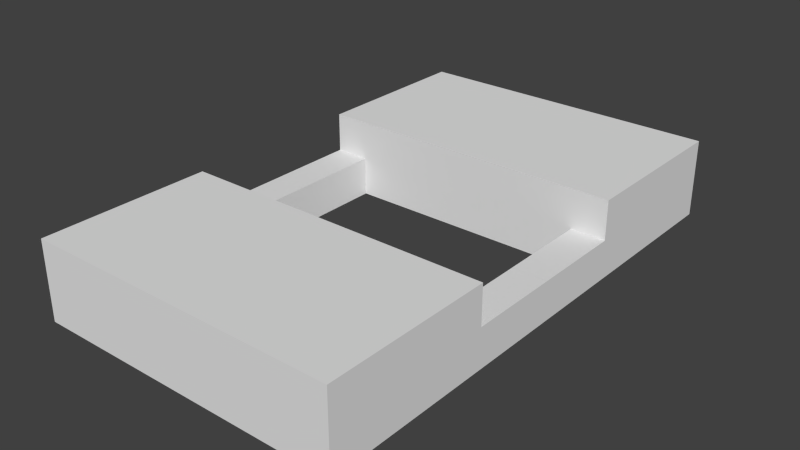 # Source: ARCHIVE.blend  (saved by Blender 2.64.0; exported with 4.5.12 LTS)
import bpy
from mathutils import Matrix  # noqa: F401  (used for matrix-valued properties, if any)

bpy.ops.wm.read_factory_settings(use_empty=True)
scene = bpy.context.scene
scene.name = 'Scene'

# ---- collections
col_collection_1 = bpy.data.collections.new('Collection 1'); scene.collection.children.link(col_collection_1)

# ---- materials (node trees are filled in below, after node groups)
mat_material = bpy.data.materials.new('Material')
mat_material.alpha_threshold = 0.0
mat_material.use_transparent_shadow = False
mat_material.roughness = 0.5
mat_material.line_color = (0.0, 0.0, 0.0, 0.5)

# ---- material node trees

# ---- world
world_world = bpy.data.worlds.new('World'); scene.world = world_world
world_world.color = (0.05088, 0.05088, 0.05088)
world_world.use_sun_shadow = False
world_world.sun_shadow_jitter_overblur = 0.0
world_world.cycles.sampling_method = 'MANUAL'
world_world.cycles.sample_map_resolution = 256

# ---- meshes
me_cube_002 = bpy.data.meshes.new('Cube.002')
me_cube_002.from_pydata([(-5.333, -3.333, -1.0), (-5.333, 1.0, -1.0), (2.667, 1.0, -1.0), (2.667, -3.333, -1.0), (-5.333, -3.333, 1.0), (-5.333, 1.0, 1.0), (2.667, 1.0, 1.0), (2.667, -3.333, 1.0), (-5.333, -3.333, 0.0), (-5.333, 1.0, 0.0), (2.667, 1.0, 0.0), (2.667, -3.333, 0.0), (-4.444, -3.333, -1.0), (-0.8889, -3.333, -1.0), (3.841e-07, -3.333, -1.0), (0.8889, -3.333, -1.0), (1.778, -3.333, -1.0), (-4.444, 1.0, -1.0), (-0.8889, 1.0, -1.0), (8.742e-08, 1.0, -1.0), (0.8889, 1.0, -1.0), (1.778, 1.0, -1.0), (-4.444, -3.333, 1.0), (-0.8889, -3.333, 1.0), (2.649e-07, -3.333, 1.0), (0.8889, -3.333, 1.0), (1.778, -3.333, 1.0), (-4.444, 1.0, 1.0), (-0.8889, 1.0, 1.0), (3.258e-07, 1.0, 1.0), (0.8889, 1.0, 1.0), (1.778, 1.0, 1.0), (1.778, 1.0, 0.0), (0.8889, 1.0, 0.0), (2.782e-08, 1.0, 0.0), (-0.8889, 1.0, 0.0), (-4.444, 1.0, 0.0), (1.778, -3.333, 0.0), (0.8889, -3.333, 0.0), (2.053e-07, -3.333, 0.0), (-0.8889, -3.333, 0.0), (-4.444, -3.333, 0.0), (2.667, 3.333, -1.49e-07), (-4.444, 3.333, -1.49e-07), (-1.778, -3.333, -1.0), (-2.667, -3.333, -1.0), (-3.556, -3.333, -1.0), (-1.778, 1.0, -1.0), (-2.667, 1.0, -1.0), (-3.556, 1.0, -1.0), (-1.778, -3.333, 1.0), (-2.667, -3.333, 1.0), (-3.556, -3.333, 1.0), (-1.778, 1.0, 1.0), (-2.667, 1.0, 1.0), (-3.556, 1.0, 1.0), (-3.556, 1.0, 0.0), (-2.667, 1.0, 0.0), (-1.778, 1.0, 0.0), (-3.556, -3.333, 0.0), (-2.667, -3.333, 0.0), (-1.778, -3.333, 0.0), (-5.333, -3.333, -1.0), (-5.333, -3.333, -1.0), (-5.333, 1.0, -1.0), (-5.333, 1.0, -1.0), (1.778, -3.333, -1.0), (2.667, -3.333, -1.0), (2.667, -3.333, -1.0), (-5.333, -3.333, 0.0), (-5.333, -3.333, 1.0), (-5.333, -3.333, 1.0), (-5.333, 1.0, 0.0), (-5.333, 1.0, 0.0), (-5.333, 1.0, 0.0), (-5.333, 1.0, 1.0), (-5.333, 1.0, 1.0), (2.667, 1.0, -1.0), (2.667, 1.0, -1.0), (2.667, 1.0, 0.0), (2.667, 1.0, 0.0), (2.667, 1.0, 0.0), (2.667, 1.0, 1.0), (2.667, 1.0, 1.0), (2.667, -3.333, 0.0), (2.667, -3.333, 1.0), (2.667, -3.333, 1.0), (1.778, -3.333, 1.0), (1.778, 1.0, 1.0), (-4.444, 1.0, 0.0), (-4.444, 1.0, 0.0), (-4.444, -3.333, -1.0), (-3.556, -3.333, -1.0), (3.841e-07, -3.333, -1.0), (-0.8889, -3.333, -1.0), (0.8889, -3.333, -1.0), (-3.556, 1.0, -1.0), (-4.444, 1.0, -1.0), (-4.444, 1.0, -1.0), (8.742e-08, 1.0, -1.0), (-0.8889, 1.0, -1.0), (0.8889, 1.0, -1.0), (1.778, 1.0, -1.0), (1.778, 1.0, -1.0), (-4.444, -3.333, 1.0), (-3.556, -3.333, 1.0), (2.649e-07, -3.333, 1.0), (-0.8889, -3.333, 1.0), (0.8889, -3.333, 1.0), (-4.444, 1.0, 1.0), (-3.556, 1.0, 1.0), (3.258e-07, 1.0, 1.0), (-0.8889, 1.0, 1.0), (0.8889, 1.0, 1.0), (1.778, 1.0, 0.0), (1.778, 1.0, 0.0), (1.778, 3.333, -1.0), (1.778, 3.333, -1.0), (2.667, 3.333, -1.0), (2.667, 3.333, -1.0), (-5.333, 3.333, -1.49e-07), (-5.333, 3.333, -1.49e-07), (-5.333, 3.333, -1.0), (-5.333, 3.333, -1.0), (2.667, 3.333, -1.49e-07), (-4.444, 3.333, -1.49e-07), (-4.444, 3.333, -1.0), (-4.444, 3.333, -1.0), (1.778, 3.333, -1.49e-07), (1.778, 3.333, -1.49e-07), (-1.778, -3.333, -1.0), (-2.667, -3.333, -1.0), (-1.778, 1.0, -1.0), (-2.667, 1.0, -1.0), (-1.778, -3.333, 1.0), (-2.667, -3.333, 1.0), (-1.778, 1.0, 1.0), (-2.667, 1.0, 1.0)], [], [(16, 3, 2, 21), (26, 31, 82, 85), (8, 9, 5, 4), (32, 10, 6, 88), (79, 11, 7, 83), (37, 84, 67, 66), (0, 1, 9, 8), (36, 72, 120, 43), (77, 68, 11, 79), (87, 86, 84, 37), (62, 12, 17, 64), (44, 13, 18, 47), (13, 14, 19, 18), (14, 15, 20, 19), (15, 16, 21, 20), (70, 75, 27, 22), (50, 53, 28, 23), (23, 28, 29, 24), (24, 29, 30, 25), (25, 30, 31, 26), (73, 89, 109, 76), (58, 35, 112, 136), (35, 34, 111, 112), (34, 33, 113, 111), (33, 32, 88, 113), (69, 41, 91, 63), (61, 40, 94, 130), (40, 39, 93, 94), (39, 38, 95, 93), (38, 37, 66, 95), (42, 118, 78, 80), (132, 100, 35, 58), (100, 99, 34, 35), (99, 101, 33, 34), (101, 102, 32, 33), (71, 104, 41, 69), (134, 107, 40, 61), (107, 106, 39, 40), (106, 108, 38, 39), (108, 87, 37, 38), (21, 2, 119, 116), (74, 65, 122, 121), (117, 128, 114, 103), (129, 124, 81, 115), (97, 90, 125, 126), (127, 123, 64, 17), (12, 46, 49, 17), (46, 45, 48, 49), (45, 44, 47, 48), (22, 27, 55, 52), (52, 55, 54, 51), (51, 54, 53, 50), (89, 56, 110, 109), (56, 57, 137, 110), (57, 58, 136, 137), (41, 59, 92, 91), (59, 60, 131, 92), (60, 61, 130, 131), (98, 96, 56, 89), (96, 133, 57, 56), (133, 132, 58, 57), (104, 105, 59, 41), (105, 135, 60, 59), (135, 134, 61, 60)])
_uv = me_cube_002.uv_layers.new(name='UVMap')
_uv.uv.foreach_set('vector', [0.0, 0.0, 0.0, 0.0, 0.0, 0.0, 0.0, 0.0, 0.0, 0.0, 0.0, 0.0, 0.0, 0.0, 0.0, 0.0, 0.0, 0.0, 0.0, 0.0, 0.0, 0.0, 0.0, 0.0, 0.0, 0.0, 0.0, 0.0, 0.0, 0.0, 0.0, 0.0, 0.0, 0.0, 0.0, 0.0, 0.0, 0.0, 0.0, 0.0, 0.1111, 0.125, 4.202e-05, 0.125, 8.386e-05, 0.0, 0.1112, 3.721e-05, 0.0, 0.0, 0.0, 0.0, 0.0, 0.0, 0.0, 0.0, 0.0, 0.0, 0.0, 0.0, 0.0, 0.0, 0.0, 0.0, 0.0, 0.0, 0.0, 0.0, 0.0, 0.0, 0.0, 0.0, 0.1111, 0.25, 0.0, 0.25, 4.202e-05, 0.125, 0.1111, 0.125, 0.0, 0.0, 0.0, 0.0, 0.0, 0.0, 0.0, 0.0, 0.0, 0.0, 0.0, 0.0, 0.0, 0.0, 0.0, 0.0, 0.0, 0.0, 0.0, 0.0, 0.0, 0.0, 0.0, 0.0, 0.0, 0.0, 0.0, 0.0, 0.0, 0.0, 0.0, 0.0, 0.0, 0.0, 0.0, 0.0, 0.0, 0.0, 0.0, 0.0, 0.0, 0.0, 0.0, 0.0, 0.0, 0.0, 0.0, 0.0, 0.0, 0.0, 0.0, 0.0, 0.0, 0.0, 0.0, 0.0, 0.0, 0.0, 0.0, 0.0, 0.0, 0.0, 0.0, 0.0, 0.0, 0.0, 0.0, 0.0, 0.0, 0.0, 0.0, 0.0, 0.0, 0.0, 0.0, 0.0, 0.0, 0.0, 0.0, 0.0, 0.0, 0.0, 0.0, 0.0, 0.0, 0.0, 0.0, 0.0, 0.0, 0.0, 0.0, 0.0, 0.0, 0.0, 0.0, 0.0, 0.0, 0.0, 0.0, 0.0, 0.0, 0.0, 0.0, 0.0, 0.0, 0.0, 0.0, 0.0, 0.0, 0.0, 0.0, 0.0, 0.0, 0.0, 0.0, 0.0, 0.0, 0.0, 0.0, 0.0, 1.0, 0.1253, 0.8889, 0.1253, 0.8889, 0.0003024, 1.0, 0.0003407, 0.5556, 0.1252, 0.4445, 0.1251, 0.4445, 0.0001496, 0.5556, 0.0001875, 0.4445, 0.1251, 0.3333, 0.1251, 0.3334, 0.0001119, 0.4445, 0.0001496, 0.3333, 0.1251, 0.2222, 0.1251, 0.2223, 7.448e-05, 0.3334, 0.0001119, 0.2222, 0.1251, 0.1111, 0.125, 0.1112, 3.721e-05, 0.2223, 7.448e-05, 0.0, 0.0, 0.0, 0.0, 0.0, 0.0, 0.0, 0.0, 0.0, 0.0, 0.0, 0.0, 0.0, 0.0, 0.0, 0.0, 0.0, 0.0, 0.0, 0.0, 0.0, 0.0, 0.0, 0.0, 0.0, 0.0, 0.0, 0.0, 0.0, 0.0, 0.0, 0.0, 0.0, 0.0, 0.0, 0.0, 0.0, 0.0, 0.0, 0.0, 0.9999, 0.2503, 0.8888, 0.2503, 0.8889, 0.1253, 1.0, 0.1253, 0.5555, 0.2502, 0.4444, 0.2501, 0.4445, 0.1251, 0.5556, 0.1252, 0.4444, 0.2501, 0.3333, 0.2501, 0.3333, 0.1251, 0.4445, 0.1251, 0.3333, 0.2501, 0.2222, 0.2501, 0.2222, 0.1251, 0.3333, 0.1251, 0.2222, 0.2501, 0.1111, 0.25, 0.1111, 0.125, 0.2222, 0.1251, 0.0, 0.0, 0.0, 0.0, 0.0, 0.0, 0.0, 0.0, 0.0, 0.0, 0.0, 0.0, 0.0, 0.0, 0.0, 0.0, 0.0, 0.0, 0.0, 0.0, 0.0, 0.0, 0.0, 0.0, 0.0, 0.0, 0.0, 0.0, 0.0, 0.0, 0.0, 0.0, 0.0, 0.0, 0.0, 0.0, 0.0, 0.0, 0.0, 0.0, 0.0, 0.0, 0.0, 0.0, 0.0, 0.0, 0.0, 0.0, 0.0, 0.0, 0.0, 0.0, 0.0, 0.0, 0.0, 0.0, 0.0, 0.0, 0.0, 0.0, 0.0, 0.0, 0.0, 0.0, 0.0, 0.0, 0.0, 0.0, 0.0, 0.0, 0.0, 0.0, 0.0, 0.0, 0.0, 0.0, 0.0, 0.0, 0.0, 0.0, 0.0, 0.0, 0.0, 0.0, 0.0, 0.0, 0.0, 0.0, 0.0, 0.0, 0.0, 0.0, 0.0, 0.0, 0.0, 0.0, 0.0, 0.0, 0.0, 0.0, 0.0, 0.0, 0.0, 0.0, 0.0, 0.0, 0.0, 0.0, 0.0, 0.0, 0.0, 0.0, 0.0, 0.0, 0.0, 0.0, 0.0, 0.0, 0.0, 0.0, 0.8889, 0.1253, 0.7778, 0.1253, 0.7778, 0.000264, 0.8889, 0.0003024, 0.7778, 0.1253, 0.6667, 0.1252, 0.6667, 0.0002256, 0.7778, 0.000264, 0.6667, 0.1252, 0.5556, 0.1252, 0.5556, 0.0001875, 0.6667, 0.0002256, 0.0, 0.0, 0.0, 0.0, 0.0, 0.0, 0.0, 0.0, 0.0, 0.0, 0.0, 0.0, 0.0, 0.0, 0.0, 0.0, 0.0, 0.0, 0.0, 0.0, 0.0, 0.0, 0.0, 0.0, 0.8888, 0.2503, 0.7777, 0.2502, 0.7778, 0.1253, 0.8889, 0.1253, 0.7777, 0.2502, 0.6666, 0.2502, 0.6667, 0.1252, 0.7778, 0.1253, 0.6666, 0.2502, 0.5555, 0.2502, 0.5556, 0.1252, 0.6667, 0.1252])
me_cube_002.materials.append(mat_material)
me_cube_002.use_remesh_preserve_volume = False
me_cube_002.use_remesh_preserve_attributes = False
me_cube_002.use_mirror_vertex_groups = False
me_cube_002.update()
me_cube_001 = bpy.data.meshes.new('Cube.001')
me_cube_001.from_pydata([(5.333, 3.333, -1.0), (5.333, -1.0, -1.0), (-2.667, -1.0, -1.0), (-2.667, 3.333, -1.0), (5.333, 3.333, 1.0), (5.333, -1.0, 1.0), (-2.667, -1.0, 1.0), (-2.667, 3.333, 1.0), (5.333, 3.333, 0.0), (5.333, -1.0, 0.0), (-2.667, -1.0, 0.0), (-2.667, 3.333, 0.0), (4.444, 3.333, -1.0), (0.8889, 3.333, -1.0), (1.192e-07, 3.333, -1.0), (-0.8889, 3.333, -1.0), (-1.778, 3.333, -1.0), (4.444, -1.0, -1.0), (0.8889, -1.0, -1.0), (-2.384e-07, -1.0, -1.0), (-0.8889, -1.0, -1.0), (-1.778, -1.0, -1.0), (4.444, 3.333, 1.0), (0.8889, 3.333, 1.0), (2.384e-07, 3.333, 1.0), (-0.8889, 3.333, 1.0), (-1.778, 3.333, 1.0), (4.444, -1.0, 1.0), (0.8889, -1.0, 1.0), (-4.768e-07, -1.0, 1.0), (-0.8889, -1.0, 1.0), (-1.778, -1.0, 1.0), (-1.778, -1.0, 0.0), (-0.8889, -1.0, 0.0), (-1.788e-07, -1.0, 0.0), (0.8889, -1.0, 0.0), (4.444, -1.0, 0.0), (-1.778, 3.333, 0.0), (-0.8889, 3.333, 0.0), (2.98e-07, 3.333, 0.0), (0.8889, 3.333, 0.0), (4.444, 3.333, 0.0), (-2.667, -3.333, -1.49e-07), (4.444, -3.333, -1.49e-07), (1.778, 3.333, -1.0), (2.667, 3.333, -1.0), (3.556, 3.333, -1.0), (1.778, -1.0, -1.0), (2.667, -1.0, -1.0), (3.556, -1.0, -1.0), (1.778, 3.333, 1.0), (2.667, 3.333, 1.0), (3.556, 3.333, 1.0), (1.778, -1.0, 1.0), (2.667, -1.0, 1.0), (3.556, -1.0, 1.0), (3.556, -1.0, 0.0), (2.667, -1.0, 0.0), (1.778, -1.0, 0.0), (3.556, 3.333, 0.0), (2.667, 3.333, 0.0), (1.778, 3.333, 0.0), (5.333, 3.333, -1.0), (5.333, 3.333, -1.0), (5.333, -1.0, -1.0), (5.333, -1.0, -1.0), (-1.778, 3.333, -1.0), (-2.667, 3.333, -1.0), (-2.667, 3.333, -1.0), (5.333, 3.333, 0.0), (5.333, 3.333, 1.0), (5.333, 3.333, 1.0), (5.333, -1.0, 0.0), (5.333, -1.0, 0.0), (5.333, -1.0, 0.0), (5.333, -1.0, 1.0), (5.333, -1.0, 1.0), (-2.667, -1.0, -1.0), (-2.667, -1.0, -1.0), (-2.667, -1.0, 0.0), (-2.667, -1.0, 0.0), (-2.667, -1.0, 0.0), (-2.667, -1.0, 1.0), (-2.667, -1.0, 1.0), (-2.667, 3.333, 0.0), (-2.667, 3.333, 1.0), (-2.667, 3.333, 1.0), (-1.778, 3.333, 1.0), (-1.778, -1.0, 1.0), (4.444, -1.0, 0.0), (4.444, -1.0, 0.0), (4.444, 3.333, -1.0), (3.556, 3.333, -1.0), (1.192e-07, 3.333, -1.0), (0.8889, 3.333, -1.0), (-0.8889, 3.333, -1.0), (3.556, -1.0, -1.0), (4.444, -1.0, -1.0), (4.444, -1.0, -1.0), (-2.384e-07, -1.0, -1.0), (0.8889, -1.0, -1.0), (-0.8889, -1.0, -1.0), (-1.778, -1.0, -1.0), (-1.778, -1.0, -1.0), (4.444, 3.333, 1.0), (3.556, 3.333, 1.0), (2.384e-07, 3.333, 1.0), (0.8889, 3.333, 1.0), (-0.8889, 3.333, 1.0), (4.444, -1.0, 1.0), (3.556, -1.0, 1.0), (-4.768e-07, -1.0, 1.0), (0.8889, -1.0, 1.0), (-0.8889, -1.0, 1.0), (-1.778, -1.0, 0.0), (-1.778, -1.0, 0.0), (-1.778, -3.333, -1.0), (-1.778, -3.333, -1.0), (-2.667, -3.333, -1.0), (-2.667, -3.333, -1.0), (5.333, -3.333, -1.49e-07), (5.333, -3.333, -1.49e-07), (5.333, -3.333, -1.0), (5.333, -3.333, -1.0), (-2.667, -3.333, -1.49e-07), (4.444, -3.333, -1.49e-07), (4.444, -3.333, -1.0), (4.444, -3.333, -1.0), (-1.778, -3.333, -1.49e-07), (-1.778, -3.333, -1.49e-07), (1.778, 3.333, -1.0), (2.667, 3.333, -1.0), (1.778, -1.0, -1.0), (2.667, -1.0, -1.0), (1.778, 3.333, 1.0), (2.667, 3.333, 1.0), (1.778, -1.0, 1.0), (2.667, -1.0, 1.0)], [], [(16, 3, 2, 21), (26, 31, 82, 85), (8, 9, 5, 4), (32, 10, 6, 88), (79, 11, 7, 83), (37, 84, 67, 66), (0, 1, 9, 8), (36, 72, 120, 43), (77, 68, 11, 79), (87, 86, 84, 37), (62, 12, 17, 64), (44, 13, 18, 47), (13, 14, 19, 18), (14, 15, 20, 19), (15, 16, 21, 20), (70, 75, 27, 22), (50, 53, 28, 23), (23, 28, 29, 24), (24, 29, 30, 25), (25, 30, 31, 26), (73, 89, 109, 76), (58, 35, 112, 136), (35, 34, 111, 112), (34, 33, 113, 111), (33, 32, 88, 113), (69, 41, 91, 63), (61, 40, 94, 130), (40, 39, 93, 94), (39, 38, 95, 93), (38, 37, 66, 95), (42, 118, 78, 80), (132, 100, 35, 58), (100, 99, 34, 35), (99, 101, 33, 34), (101, 102, 32, 33), (71, 104, 41, 69), (134, 107, 40, 61), (107, 106, 39, 40), (106, 108, 38, 39), (108, 87, 37, 38), (21, 2, 119, 116), (74, 65, 122, 121), (117, 128, 114, 103), (129, 124, 81, 115), (97, 90, 125, 126), (127, 123, 64, 17), (12, 46, 49, 17), (46, 45, 48, 49), (45, 44, 47, 48), (22, 27, 55, 52), (52, 55, 54, 51), (51, 54, 53, 50), (89, 56, 110, 109), (56, 57, 137, 110), (57, 58, 136, 137), (41, 59, 92, 91), (59, 60, 131, 92), (60, 61, 130, 131), (98, 96, 56, 89), (96, 133, 57, 56), (133, 132, 58, 57), (104, 105, 59, 41), (105, 135, 60, 59), (135, 134, 61, 60)])
_uv = me_cube_001.uv_layers.new(name='UVMap')
_uv.uv.foreach_set('vector', [0.0, 0.0, 0.0, 0.0, 0.0, 0.0, 0.0, 0.0, 0.0, 0.0, 0.0, 0.0, 0.0, 0.0, 0.0, 0.0, 0.0, 0.0, 0.0, 0.0, 0.0, 0.0, 0.0, 0.0, 0.0, 0.0, 0.0, 0.0, 0.0, 0.0, 0.0, 0.0, 0.0, 0.0, 0.0, 0.0, 0.0, 0.0, 0.0, 0.0, 0.1111, 0.125, 4.202e-05, 0.125, 8.386e-05, 0.0, 0.1112, 3.721e-05, 0.0, 0.0, 0.0, 0.0, 0.0, 0.0, 0.0, 0.0, 0.0, 0.0, 0.0, 0.0, 0.0, 0.0, 0.0, 0.0, 0.0, 0.0, 0.0, 0.0, 0.0, 0.0, 0.0, 0.0, 0.1111, 0.25, 0.0, 0.25, 4.202e-05, 0.125, 0.1111, 0.125, 0.0, 0.0, 0.0, 0.0, 0.0, 0.0, 0.0, 0.0, 0.0, 0.0, 0.0, 0.0, 0.0, 0.0, 0.0, 0.0, 0.0, 0.0, 0.0, 0.0, 0.0, 0.0, 0.0, 0.0, 0.0, 0.0, 0.0, 0.0, 0.0, 0.0, 0.0, 0.0, 0.0, 0.0, 0.0, 0.0, 0.0, 0.0, 0.0, 0.0, 0.0, 0.0, 0.0, 0.0, 0.0, 0.0, 0.0, 0.0, 0.0, 0.0, 0.0, 0.0, 0.0, 0.0, 0.0, 0.0, 0.0, 0.0, 0.0, 0.0, 0.0, 0.0, 0.0, 0.0, 0.0, 0.0, 0.0, 0.0, 0.0, 0.0, 0.0, 0.0, 0.0, 0.0, 0.0, 0.0, 0.0, 0.0, 0.0, 0.0, 0.0, 0.0, 0.0, 0.0, 0.0, 0.0, 0.0, 0.0, 0.0, 0.0, 0.0, 0.0, 0.0, 0.0, 0.0, 0.0, 0.0, 0.0, 0.0, 0.0, 0.0, 0.0, 0.0, 0.0, 0.0, 0.0, 0.0, 0.0, 0.0, 0.0, 0.0, 0.0, 0.0, 0.0, 0.0, 0.0, 0.0, 0.0, 0.0, 0.0, 1.0, 0.1253, 0.8889, 0.1253, 0.8889, 0.0003024, 1.0, 0.0003407, 0.5556, 0.1252, 0.4445, 0.1251, 0.4445, 0.0001496, 0.5556, 0.0001875, 0.4445, 0.1251, 0.3333, 0.1251, 0.3334, 0.0001119, 0.4445, 0.0001496, 0.3333, 0.1251, 0.2222, 0.1251, 0.2223, 7.448e-05, 0.3334, 0.0001119, 0.2222, 0.1251, 0.1111, 0.125, 0.1112, 3.721e-05, 0.2223, 7.448e-05, 0.0, 0.0, 0.0, 0.0, 0.0, 0.0, 0.0, 0.0, 0.0, 0.0, 0.0, 0.0, 0.0, 0.0, 0.0, 0.0, 0.0, 0.0, 0.0, 0.0, 0.0, 0.0, 0.0, 0.0, 0.0, 0.0, 0.0, 0.0, 0.0, 0.0, 0.0, 0.0, 0.0, 0.0, 0.0, 0.0, 0.0, 0.0, 0.0, 0.0, 0.9999, 0.2503, 0.8888, 0.2503, 0.8889, 0.1253, 1.0, 0.1253, 0.5555, 0.2502, 0.4444, 0.2501, 0.4445, 0.1251, 0.5556, 0.1252, 0.4444, 0.2501, 0.3333, 0.2501, 0.3333, 0.1251, 0.4445, 0.1251, 0.3333, 0.2501, 0.2222, 0.2501, 0.2222, 0.1251, 0.3333, 0.1251, 0.2222, 0.2501, 0.1111, 0.25, 0.1111, 0.125, 0.2222, 0.1251, 0.0, 0.0, 0.0, 0.0, 0.0, 0.0, 0.0, 0.0, 0.0, 0.0, 0.0, 0.0, 0.0, 0.0, 0.0, 0.0, 0.0, 0.0, 0.0, 0.0, 0.0, 0.0, 0.0, 0.0, 0.0, 0.0, 0.0, 0.0, 0.0, 0.0, 0.0, 0.0, 0.0, 0.0, 0.0, 0.0, 0.0, 0.0, 0.0, 0.0, 0.0, 0.0, 0.0, 0.0, 0.0, 0.0, 0.0, 0.0, 0.0, 0.0, 0.0, 0.0, 0.0, 0.0, 0.0, 0.0, 0.0, 0.0, 0.0, 0.0, 0.0, 0.0, 0.0, 0.0, 0.0, 0.0, 0.0, 0.0, 0.0, 0.0, 0.0, 0.0, 0.0, 0.0, 0.0, 0.0, 0.0, 0.0, 0.0, 0.0, 0.0, 0.0, 0.0, 0.0, 0.0, 0.0, 0.0, 0.0, 0.0, 0.0, 0.0, 0.0, 0.0, 0.0, 0.0, 0.0, 0.0, 0.0, 0.0, 0.0, 0.0, 0.0, 0.0, 0.0, 0.0, 0.0, 0.0, 0.0, 0.0, 0.0, 0.0, 0.0, 0.0, 0.0, 0.0, 0.0, 0.0, 0.0, 0.0, 0.0, 0.8889, 0.1253, 0.7778, 0.1253, 0.7778, 0.000264, 0.8889, 0.0003024, 0.7778, 0.1253, 0.6667, 0.1252, 0.6667, 0.0002256, 0.7778, 0.000264, 0.6667, 0.1252, 0.5556, 0.1252, 0.5556, 0.0001875, 0.6667, 0.0002256, 0.0, 0.0, 0.0, 0.0, 0.0, 0.0, 0.0, 0.0, 0.0, 0.0, 0.0, 0.0, 0.0, 0.0, 0.0, 0.0, 0.0, 0.0, 0.0, 0.0, 0.0, 0.0, 0.0, 0.0, 0.8888, 0.2503, 0.7777, 0.2502, 0.7778, 0.1253, 0.8889, 0.1253, 0.7777, 0.2502, 0.6666, 0.2502, 0.6667, 0.1252, 0.7778, 0.1253, 0.6666, 0.2502, 0.5555, 0.2502, 0.5556, 0.1252, 0.6667, 0.1252])
me_cube_001.materials.append(mat_material)
me_cube_001.use_remesh_preserve_volume = False
me_cube_001.use_remesh_preserve_attributes = False
me_cube_001.use_mirror_vertex_groups = False
me_cube_001.update()

# ---- objects
ob_hall_2 = bpy.data.objects.new('Hall 2', me_cube_002)
ob_hall_1 = bpy.data.objects.new('Hall 1', me_cube_001)

# ---- transforms, parenting, visibility, modifiers, constraints
ob_hall_2.location = (8.0, -18.0, 3.0)
ob_hall_2.scale = (3.0, 3.0, 3.0)
ob_hall_2.lock_rotations_4d = False
ob_hall_2.lock_scale = (True, True, True)
ob_hall_2.empty_display_type = 'ARROWS'
ob_hall_2.show_wire = True
ob_hall_2.show_transparent = True
ob_hall_2.show_in_front = True
ob_hall_2.lineart.crease_threshold = 0.0
ob_hall_1.location = (0.0, 2.0, 3.0)
ob_hall_1.scale = (3.0, 3.0, 3.0)
ob_hall_1.lock_rotations_4d = False
ob_hall_1.lock_scale = (True, True, True)
ob_hall_1.empty_display_type = 'ARROWS'
ob_hall_1.show_wire = True
ob_hall_1.show_transparent = True
ob_hall_1.show_in_front = True
ob_hall_1.lineart.crease_threshold = 0.0

# ---- collection membership
col_collection_1.objects.link(ob_hall_2)
col_collection_1.objects.link(ob_hall_1)

# ---- scene / render settings (as saved in the file)
scene.frame_start = 1; scene.frame_end = 250; scene.frame_set(1)
scene.render.engine = 'BLENDER_EEVEE_NEXT'
scene.render.image_settings.color_mode = 'RGB'
scene.render.image_settings.compression = 90
scene.render.resolution_percentage = 50
scene.render.dither_intensity = 0.0
scene.render.bake_margin = 2
scene.render.bake_bias = 0.0
scene.cycles.use_denoising = False
scene.cycles.samples = 10
scene.cycles.sampling_pattern = 'TABULATED_SOBOL'
scene.cycles.light_sampling_threshold = 0.0
scene.cycles.use_adaptive_sampling = False
scene.cycles.use_light_tree = False
scene.cycles.blur_glossy = 0.0
scene.cycles.volume_bounces = 1
scene.cycles.pixel_filter_type = 'GAUSSIAN'
scene.cycles.sample_clamp_indirect = 0.0
scene.view_settings.view_transform = 'Standard'
bpy.context.view_layer.update()

# ---- added for rendering (the .blend has no active camera and no usable light): camera, sun
cam_auto = bpy.data.cameras.new('AutoCamera')
cam_auto.lens = 50.0
cam_auto.sensor_width = 36.0
cam_auto.clip_end = 1000.0
ob_auto_camera = bpy.data.objects.new('AutoCamera', cam_auto)
scene.collection.objects.link(ob_auto_camera)
ob_auto_camera.location = (47.5151, -60.2181, 37.8121)
ob_auto_camera.rotation_euler = (1.09748, -7.21219e-08, 0.694738)
scene.camera = ob_auto_camera
light_auto_sun = bpy.data.lights.new('AutoSun', 'SUN')
light_auto_sun.energy = 3.0
light_auto_sun.angle = 0.0523599
ob_auto_sun = bpy.data.objects.new('AutoSun', light_auto_sun)
scene.collection.objects.link(ob_auto_sun)
ob_auto_sun.rotation_euler = (0.872665, 0.174533, 0.523599)
bpy.context.view_layer.update()
